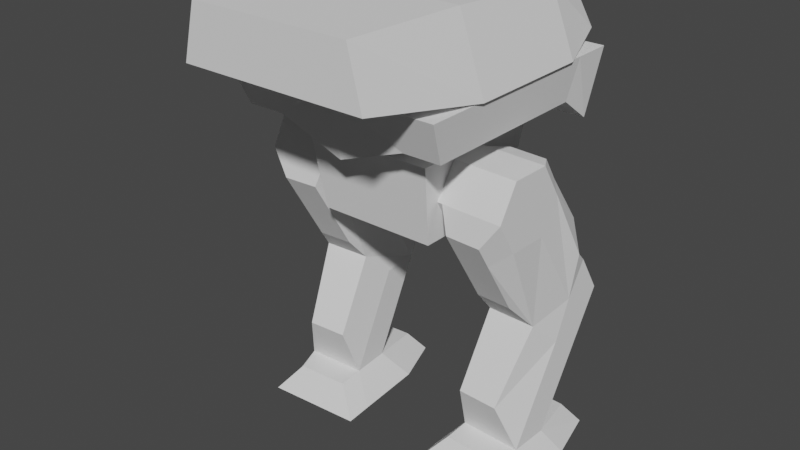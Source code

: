 # Source: crossbill.blend  (saved by Blender 2.80.75; exported with 4.5.12 LTS)
import bpy
from mathutils import Matrix  # noqa: F401  (used for matrix-valued properties, if any)

bpy.ops.wm.read_factory_settings(use_empty=True)
scene = bpy.context.scene
scene.name = 'Scene'

# ---- collections
col_collection_1 = bpy.data.collections.new('Collection 1'); scene.collection.children.link(col_collection_1)

# ---- world
world_world = bpy.data.worlds.new('World'); scene.world = world_world
world_world.use_nodes = True; world_world.node_tree.nodes.clear()
_N = world_world.node_tree.nodes; _L = world_world.node_tree.links
n0 = _N.new('ShaderNodeOutputWorld'); n0.name = 'World Output'; n0.location = (300, 300)
n1 = _N.new('ShaderNodeBackground'); n1.name = 'Background'; n1.location = (10, 300)
n1.inputs[0].default_value = (0.05088, 0.05088, 0.05088, 1.0)
_L.new(n1.outputs[0], n0.inputs[0])
n0.is_active_output = True
world_world.color = (0.05088, 0.05088, 0.05088)
world_world.use_sun_shadow = False
world_world.sun_shadow_jitter_overblur = 0.0

# ---- meshes
me_cube_001 = bpy.data.meshes.new('Cube.001')
me_cube_001.from_pydata([(1.044, -1.244, 5.307), (1.041, -1.52, 5.943), (0.0, -1.244, 4.926), (0.0, -1.52, 5.943), (0.8148, 1.532, 5.307), (0.7718, 1.661, 5.943), (0.0, 1.532, 4.926), (0.0, 1.661, 5.943), (1.772, -0.594, 5.942), (1.377, -0.594, 7.074), (0.0, -0.594, 5.942), (0.0, -0.594, 7.074), (1.772, 1.406, 5.942), (1.377, 1.406, 6.939), (0.0, 1.406, 5.942), (0.0, 1.406, 6.939), (0.0, 2.347, 6.717), (0.0, 2.347, 6.134), (1.47, 2.347, 6.134), (1.128, 2.347, 6.717), (0.0, -2.435, 6.227), (1.459, -2.435, 6.227), (1.242, -2.435, 7.074), (0.0, -2.435, 7.074), (1.629, -1.244, 5.307), (1.727, -1.52, 5.943), (1.727, 1.661, 5.943), (1.629, 1.532, 5.307), (0.7718, 2.275, 5.943), (0.8148, 2.055, 4.926), (1.727, 2.275, 5.943), (1.629, 2.055, 4.926), (1.504, 2.09, 5.088), (1.571, 2.24, 5.781), (0.9491, 2.09, 5.088), (0.9199, 2.24, 5.781), (0.554, -0.557, 3.697), (0.5508, -0.7627, 4.926), (0.0, -0.557, 3.697), (0.0, -0.7627, 4.926), (0.0, 1.371, 3.697), (0.0, 1.468, 4.926), (0.0, 1.371, 3.697), (0.0, 1.468, 4.926), (0.9163, -0.557, 3.697), (1.015, -0.7627, 4.926), (1.015, 1.282, 4.926), (0.9163, 1.185, 3.697), (0.5942, 1.74, 4.926), (0.6372, 1.576, 3.909), (1.015, 1.479, 4.926), (0.9163, 1.315, 3.909), (1.068, -0.1322, 3.803), (0.8062, -0.0937, 3.781), (1.099, 0.4741, 3.816), (0.8374, 0.5126, 3.794), (1.116, 0.7657, 4.348), (0.8549, 0.8042, 4.326), (1.102, 0.451, 4.867), (0.841, 0.4895, 4.846), (1.071, -0.1553, 4.854), (0.8097, -0.1168, 4.832), (1.054, -0.4469, 4.322), (0.7923, -0.4084, 4.3), (2.03, -0.1752, 3.799), (2.062, 0.4311, 3.812), (2.079, 0.7228, 4.344), (2.065, 0.4081, 4.864), (2.034, -0.1982, 4.85), (2.017, -0.4899, 4.318), (1.195, 0.5567, 2.322), (1.134, 1.265, 2.512), (1.151, 1.556, 3.044), (1.961, 0.5239, 2.319), (2.097, 1.222, 2.508), (2.114, 1.513, 3.04), (1.118, 1.023, 1.896), (1.15, 1.63, 1.91), (1.167, 1.921, 2.442), (2.081, 0.9803, 1.893), (2.113, 1.587, 1.906), (2.13, 1.878, 2.438), (1.158, -0.06724, 1.183), (1.795, -0.1001, 1.18), (1.07, 0.2064, 0.4052), (1.101, 0.8127, 0.4184), (2.032, 0.1634, 0.4014), (2.064, 0.7697, 0.4146), (0.702, -0.02245, -0.02576), (0.7598, 1.097, -0.001408), (2.242, -0.1018, -0.03274), (2.3, 1.017, -0.008383), (1.857, 1.665, 0.2988), (1.275, 1.695, 0.3015), (2.111, 1.838, 0.00394), (1.037, 1.893, 0.008803), (1.06, -0.207, 0.3793), (1.894, -0.25, 0.3755), (0.692, -0.4359, -0.05163), (2.232, -0.5152, -0.05861), (1.571, 1.927, 5.849), (0.9199, 1.927, 5.849), (0.9491, 1.777, 5.156), (1.504, 1.777, 5.156), (2.173, 1.283, 3.237), (1.21, 1.325, 3.243), (1.257, 1.031, 4.407), (1.247, 0.8041, 4.781), (1.858, 0.9998, 4.404), (1.848, 0.7731, 4.778), (1.325, 1.501, 3.673), (1.926, 1.471, 3.668), (1.188, -0.5246, 3.921), (1.197, -0.3153, 3.575), (1.743, -0.5532, 3.918), (1.752, -0.3439, 3.573), (1.775, 0.1819, 2.705), (1.22, 0.2105, 2.708), (1.335, 1.8, 1.634), (1.345, 1.968, 1.94), (1.815, 1.776, 1.632), (1.825, 1.944, 1.938), (1.787, 1.305, 0.7724), (1.306, 1.33, 0.7745), (1.086, 0.477, 0.8992), (1.114, 1.03, 0.815), (2.051, 0.4788, 0.9771), (2.079, 1.017, 0.8666)], [], [(0, 1, 3, 2), (2, 3, 7, 6), (6, 7, 5, 4), (0, 4, 27, 24), (2, 6, 4, 0), (7, 3, 1, 5), (11, 10, 20, 23), (10, 11, 15, 14), (13, 12, 18, 19), (12, 13, 9, 8), (10, 14, 12, 8), (15, 11, 9, 13), (17, 16, 19, 18), (12, 14, 17, 18), (15, 13, 19, 16), (14, 15, 16, 17), (21, 22, 23, 20), (8, 9, 22, 21), (9, 11, 23, 22), (10, 8, 21, 20), (27, 26, 25, 24), (5, 1, 25, 26), (5, 26, 30, 28), (1, 0, 24, 25), (31, 29, 34, 32), (26, 27, 31, 30), (27, 4, 29, 31), (4, 5, 28, 29), (34, 35, 101, 102), (36, 37, 39, 38), (38, 39, 43, 42), (42, 43, 41, 40), (36, 40, 47, 44), (38, 42, 40, 36), (43, 39, 37, 41), (47, 46, 45, 44), (41, 37, 45, 46), (41, 46, 50, 48), (37, 36, 44, 45), (49, 48, 50, 51), (46, 47, 51, 50), (47, 40, 49, 51), (40, 41, 48, 49), (52, 53, 55, 54), (54, 55, 57, 56), (56, 57, 59, 58), (58, 59, 61, 60), (55, 53, 63, 61, 59, 57), (60, 61, 63, 62), (62, 63, 53, 52), (105, 56, 106, 110), (64, 65, 66, 67, 68, 69), (70, 73, 116, 117), (58, 60, 68, 67), (104, 105, 110, 111), (60, 62, 69, 68), (65, 64, 73, 74), (74, 73, 79, 80), (72, 75, 81, 78), (66, 65, 74, 104), (64, 69, 114, 115), (54, 56, 105, 71), (52, 54, 71, 70), (77, 78, 119, 118), (81, 80, 120, 121), (70, 71, 77, 76), (79, 73, 83, 126), (75, 74, 80, 81), (71, 72, 78, 77), (87, 91, 94, 92), (83, 82, 84, 86), (73, 70, 82, 83), (80, 79, 126, 127), (70, 76, 124, 82), (76, 77, 125, 124), (88, 89, 91, 90), (87, 86, 90, 91), (90, 86, 97, 99), (84, 85, 89, 88), (93, 92, 94, 95), (89, 85, 93, 95), (85, 87, 92, 93), (91, 89, 95, 94), (97, 96, 98, 99), (86, 84, 96, 97), (88, 90, 99, 98), (84, 88, 98, 96), (29, 28, 35, 34), (28, 30, 33, 35), (30, 31, 32, 33), (102, 101, 100, 103), (32, 34, 102, 103), (33, 32, 103, 100), (35, 33, 100, 101), (106, 107, 109, 108), (104, 74, 75), (105, 104, 75, 72), (71, 105, 72), (106, 108, 111, 110), (58, 67, 109, 107), (67, 66, 108, 109), (56, 58, 107, 106), (66, 104, 111, 108), (112, 113, 115, 114), (115, 113, 117, 116), (52, 70, 117, 113), (73, 64, 115, 116), (62, 52, 113, 112), (69, 62, 112, 114), (118, 119, 121, 120), (118, 120, 122, 123), (85, 125, 123), (78, 81, 121, 119), (80, 127, 122, 120), (87, 85, 123, 122), (124, 125, 85, 84), (123, 125, 77, 118), (82, 124, 84), (126, 83, 86), (122, 127, 87), (127, 126, 86, 87)])
_uv = me_cube_001.uv_layers.new(name='UVMap')
_uv.uv.foreach_set('vector', [0.9057, 0.518, 0.9653, 0.5183, 0.9653, 0.6077, 0.8748, 0.6083, 0.5114, 0.634, 0.5988, 0.6103, 0.5988, 0.8834, 0.5114, 0.8723, 0.0004327, 0.8953, 0.08847, 0.8955, 0.08847, 0.9617, 0.03271, 0.9654, 0.416, 0.6339, 0.4342, 0.8723, 0.3643, 0.8719, 0.3658, 0.6336, 0.5114, 0.634, 0.5114, 0.8723, 0.4342, 0.8723, 0.416, 0.6339, 0.5988, 0.8834, 0.5988, 0.6103, 0.6882, 0.6103, 0.665, 0.8834, 0.2464, 0.2787, 0.1528, 0.2874, 0.1587, 0.1284, 0.2329, 0.1216, 0.1528, 0.2874, 0.2464, 0.2787, 0.2452, 0.4437, 0.1641, 0.4497, 0.6948, 0.9834, 0.6987, 0.8915, 0.7803, 0.9198, 0.7803, 0.9778, 0.6987, 0.8915, 0.6948, 0.9834, 0.5228, 0.9871, 0.5272, 0.8843, 0.1528, 0.2874, 0.1641, 0.4497, 0.01659, 0.47, 0.0004327, 0.2944, 0.2452, 0.4437, 0.2464, 0.2787, 0.3635, 0.2749, 0.3635, 0.4499, 0.1823, 0.5282, 0.2339, 0.5258, 0.2385, 0.6256, 0.1882, 0.6583, 0.01659, 0.47, 0.1641, 0.4497, 0.1823, 0.5282, 0.0557, 0.5502, 0.2452, 0.4437, 0.3635, 0.4499, 0.3347, 0.5355, 0.2339, 0.5258, 0.1641, 0.4497, 0.2452, 0.4437, 0.2339, 0.5258, 0.1823, 0.5282, 0.1469, 0.0004327, 0.2229, 0.01265, 0.2329, 0.1216, 0.1587, 0.1284, 0.5272, 0.8843, 0.5228, 0.9871, 0.3643, 0.9844, 0.3669, 0.9094, 0.3635, 0.2749, 0.2464, 0.2787, 0.2329, 0.1216, 0.342, 0.1138, 0.1528, 0.2874, 0.0004327, 0.2944, 0.02744, 0.1265, 0.1587, 0.1284, 0.8023, 0.8723, 0.7471, 0.8834, 0.7471, 0.6103, 0.8023, 0.634, 0.665, 0.8834, 0.6882, 0.6103, 0.7471, 0.6103, 0.7471, 0.8834, 0.2482, 0.7421, 0.2562, 0.7099, 0.307, 0.6591, 0.307, 0.8042, 0.914, 0.2197, 0.9735, 0.22, 0.9735, 0.2702, 0.914, 0.2786, 0.246, 0.9666, 0.246, 0.8967, 0.2602, 0.9082, 0.2602, 0.9558, 0.2562, 0.7099, 0.2257, 0.7044, 0.1548, 0.6604, 0.307, 0.6591, 0.2257, 0.7044, 0.2194, 0.7449, 0.1587, 0.7806, 0.1548, 0.6604, 0.2194, 0.7449, 0.2482, 0.7421, 0.307, 0.8042, 0.1587, 0.7806, 0.8688, 0.5666, 0.7681, 0.5498, 0.7952, 0.5254, 0.8277, 0.5235, 0.246, 0.8446, 0.353, 0.8448, 0.353, 0.8921, 0.246, 0.8921, 0.6776, 0.05012, 0.8327, 0.00297, 0.8431, 0.154, 0.7749, 0.2137, 0.7749, 0.2137, 0.8431, 0.154, 0.8452, 0.1546, 0.7737, 0.2178, 0.6295, 0.07772, 0.7737, 0.2178, 0.6848, 0.2472, 0.598, 0.09577, 0.6776, 0.05012, 0.7749, 0.2137, 0.7737, 0.2178, 0.6295, 0.07772, 0.8431, 0.154, 0.8327, 0.00297, 0.8736, 0.0004327, 0.8452, 0.1546, 0.8739, 0.4539, 0.7681, 0.4622, 0.7681, 0.2867, 0.8739, 0.3044, 0.8452, 0.1546, 0.8736, 0.0004327, 0.9131, 0.0004327, 0.9131, 0.1747, 0.8452, 0.1546, 0.9131, 0.1747, 0.893, 0.184, 0.8688, 0.176, 0.353, 0.8448, 0.246, 0.8446, 0.246, 0.8135, 0.353, 0.805, 0.8366, 0.2485, 0.8685, 0.1765, 0.893, 0.184, 0.8758, 0.263, 0.9131, 0.1747, 0.8802, 0.2858, 0.8758, 0.263, 0.893, 0.184, 0.9996, 0.5183, 0.9996, 0.5986, 0.9661, 0.5485, 0.9782, 0.518, 0.7737, 0.2178, 0.8452, 0.1546, 0.8685, 0.1765, 0.8366, 0.2485, 0.7672, 0.4326, 0.7565, 0.4518, 0.7105, 0.4315, 0.7212, 0.4123, 0.7212, 0.4123, 0.7348, 0.4295, 0.6945, 0.4595, 0.6808, 0.4423, 0.6808, 0.4423, 0.7052, 0.4393, 0.7051, 0.4956, 0.6807, 0.4986, 0.6807, 0.4986, 0.7009, 0.4846, 0.7284, 0.5337, 0.7082, 0.5476, 0.2, 0.9093, 0.1548, 0.8832, 0.1548, 0.8311, 0.2, 0.805, 0.2451, 0.8311, 0.2451, 0.8832, 0.9667, 0.1959, 0.9661, 0.2186, 0.914, 0.2188, 0.9146, 0.1961, 0.8649, 0.9372, 0.8875, 0.94, 0.8875, 0.9921, 0.8649, 0.9893, 0.6764, 0.3395, 0.6808, 0.4423, 0.6543, 0.4347, 0.6505, 0.3688, 0.1211, 0.7372, 0.07603, 0.7634, 0.03064, 0.7374, 0.03087, 0.6852, 0.07592, 0.6591, 0.121, 0.6851, 0.9969, 0.809, 0.9969, 0.8748, 0.9523, 0.86, 0.9525, 0.8123, 0.6807, 0.4986, 0.7082, 0.5476, 0.63, 0.5907, 0.6025, 0.5416, 0.6006, 0.3087, 0.6764, 0.3395, 0.6505, 0.3688, 0.6061, 0.3535, 0.9667, 0.1959, 0.9146, 0.1961, 0.9146, 0.1133, 0.9667, 0.1131, 0.07603, 0.7634, 0.1211, 0.7372, 0.1373, 0.8767, 0.0769, 0.8944, 0.2128, 0.9274, 0.2128, 0.9905, 0.1669, 0.9608, 0.1548, 0.9101, 0.855, 0.9018, 0.829, 0.8233, 0.8864, 0.8041, 0.9124, 0.8826, 0.03064, 0.7374, 0.07603, 0.7634, 0.0769, 0.8944, 0.03887, 0.8442, 0.1211, 0.7372, 0.121, 0.6851, 0.1539, 0.711, 0.154, 0.7457, 0.7212, 0.4123, 0.6808, 0.4423, 0.6764, 0.3395, 0.7071, 0.2867, 0.7672, 0.4326, 0.7212, 0.4123, 0.7071, 0.2867, 0.7672, 0.2969, 0.9012, 0.338, 0.9106, 0.2867, 0.9329, 0.3267, 0.9275, 0.3563, 0.8864, 0.8041, 0.8968, 0.753, 0.9346, 0.7469, 0.9286, 0.7763, 0.1473, 0.8953, 0.1473, 0.9584, 0.08933, 0.9756, 0.1014, 0.9249, 0.8578, 0.7185, 0.8032, 0.7211, 0.8223, 0.6103, 0.8756, 0.6306, 0.829, 0.8233, 0.8394, 0.7722, 0.8968, 0.753, 0.8864, 0.8041, 0.8941, 0.9364, 0.855, 0.9018, 0.9124, 0.8826, 0.9514, 0.9172, 0.5226, 0.1075, 0.4794, 0.08309, 0.4544, 0.06236, 0.4613, 0.06589, 0.5764, 0.2739, 0.5323, 0.3551, 0.4207, 0.3107, 0.4871, 0.188, 0.914, 0.0004327, 0.9798, 0.0007501, 0.9798, 0.1123, 0.925, 0.1123, 0.8968, 0.753, 0.8578, 0.7185, 0.8756, 0.6306, 0.9171, 0.6533, 0.5971, 0.5317, 0.5056, 0.542, 0.4488, 0.3873, 0.5323, 0.3551, 0.5056, 0.542, 0.4492, 0.6095, 0.3869, 0.4398, 0.4488, 0.3873, 0.466, 0.1109, 0.451, 0.0825, 0.4794, 0.08309, 0.4932, 0.115, 0.5226, 0.1075, 0.4871, 0.188, 0.4932, 0.115, 0.4794, 0.08309, 0.4932, 0.115, 0.4871, 0.188, 0.4917, 0.1341, 0.5031, 0.1458, 0.416, 0.08341, 0.4564, 0.0004327, 0.451, 0.0825, 0.466, 0.1109, 0.45, 0.06058, 0.4613, 0.06589, 0.4544, 0.06236, 0.4408, 0.0465, 0.451, 0.0825, 0.4564, 0.0004327, 0.45, 0.06058, 0.4408, 0.0465, 0.4564, 0.0004327, 0.5226, 0.1075, 0.4613, 0.06589, 0.45, 0.06058, 0.4794, 0.08309, 0.451, 0.0825, 0.4408, 0.0465, 0.4544, 0.06236, 0.4917, 0.1341, 0.4778, 0.1265, 0.4816, 0.1233, 0.5031, 0.1458, 0.4871, 0.188, 0.416, 0.08341, 0.4778, 0.1265, 0.4917, 0.1341, 0.466, 0.1109, 0.4932, 0.115, 0.5031, 0.1458, 0.4816, 0.1233, 0.416, 0.08341, 0.466, 0.1109, 0.4816, 0.1233, 0.4778, 0.1265, 0.246, 0.8967, 0.3353, 0.893, 0.3211, 0.9057, 0.2602, 0.9082, 0.3353, 0.893, 0.3353, 0.975, 0.3211, 0.9615, 0.3211, 0.9057, 0.3353, 0.975, 0.246, 0.9666, 0.2602, 0.9558, 0.3211, 0.9615, 0.8032, 0.9397, 0.864, 0.9372, 0.864, 0.9931, 0.8032, 0.9873, 0.8688, 0.4631, 0.8688, 0.5666, 0.8277, 0.5235, 0.8331, 0.4983, 0.7697, 0.4663, 0.8688, 0.4631, 0.8331, 0.4983, 0.8012, 0.4942, 0.7681, 0.5498, 0.7697, 0.4663, 0.8012, 0.4942, 0.7952, 0.5254, 0.6543, 0.4347, 0.6537, 0.4744, 0.598, 0.4725, 0.5993, 0.432, 0.9889, 0.1131, 0.9889, 0.1763, 0.9676, 0.1287, 0.3622, 0.8988, 0.3622, 0.9816, 0.3364, 0.9757, 0.3362, 0.893, 0.2351, 0.9101, 0.2351, 0.9734, 0.2136, 0.9576, 0.6543, 0.4347, 0.5993, 0.432, 0.6061, 0.3535, 0.6505, 0.3688, 0.6807, 0.4986, 0.6025, 0.5416, 0.605, 0.5016, 0.6537, 0.4744, 0.03087, 0.6852, 0.03064, 0.7374, 0.0005293, 0.7445, 0.0008944, 0.707, 0.6808, 0.4423, 0.6807, 0.4986, 0.6537, 0.4744, 0.6543, 0.4347, 0.03064, 0.7374, 0.03887, 0.8442, 0.0004327, 0.8198, 0.0005293, 0.7445, 0.3556, 0.6591, 0.3556, 0.6938, 0.3079, 0.6938, 0.3079, 0.6591, 0.3079, 0.6938, 0.3556, 0.6938, 0.3556, 0.7809, 0.3079, 0.7809, 0.9503, 0.4262, 0.9675, 0.2867, 0.9763, 0.3304, 0.9763, 0.4175, 0.1373, 0.8767, 0.1211, 0.7372, 0.154, 0.7457, 0.154, 0.8327, 0.9503, 0.4784, 0.9503, 0.4262, 0.9763, 0.4175, 0.9763, 0.4521, 0.9873, 0.8756, 0.9873, 0.9584, 0.9524, 0.9464, 0.9523, 0.8987, 0.9936, 0.6945, 0.9936, 0.7245, 0.9523, 0.7245, 0.9523, 0.6945, 0.9936, 0.6945, 0.9523, 0.6945, 0.9523, 0.6103, 0.9936, 0.6103, 0.8748, 0.4816, 0.8818, 0.4434, 0.9123, 0.439, 0.9955, 0.7254, 0.9955, 0.8081, 0.9523, 0.7819, 0.9523, 0.7406, 0.8968, 0.753, 0.9171, 0.6533, 0.9514, 0.6644, 0.9346, 0.7469, 0.9495, 0.5172, 0.8748, 0.4816, 0.9123, 0.439, 0.9495, 0.457, 0.4488, 0.3873, 0.3869, 0.4398, 0.3643, 0.3783, 0.4207, 0.3107, 0.9123, 0.439, 0.8818, 0.4434, 0.9012, 0.338, 0.9275, 0.3563, 0.5323, 0.3551, 0.4488, 0.3873, 0.4207, 0.3107, 0.5816, 0.1777, 0.5764, 0.2739, 0.4871, 0.188, 0.5971, 0.03864, 0.5968, 0.09948, 0.5226, 0.1075, 0.5968, 0.09948, 0.5816, 0.1777, 0.4871, 0.188, 0.5226, 0.1075])
me_cube_001.use_remesh_preserve_volume = False
me_cube_001.use_remesh_preserve_attributes = False
me_cube_001.use_mirror_vertex_groups = False
me_cube_001.update()
arm_armature = bpy.data.armatures.new('Armature')  # bones are not reproduced

# ---- objects
ob_armature = bpy.data.objects.new('Armature', arm_armature)
ob_cube = bpy.data.objects.new('Cube', me_cube_001)

# ---- transforms, parenting, visibility, modifiers, constraints
ob_armature.location = (0.0, 0.0, 0.0)
ob_armature.lineart.crease_threshold = 0.0
ob_cube.parent = ob_armature
ob_cube.location = (0.0, 0.0, 0.0)
ob_cube.lineart.crease_threshold = 0.0
_vg = ob_cube.vertex_groups.new(name='foot.R')
_vg.add([84, 85, 86, 87, 88, 89, 90, 91, 92, 93, 94, 95, 96, 97, 98, 99], 1.0, 'REPLACE')
_vg = ob_cube.vertex_groups.new(name='shin.R')
_vg.add([70, 71, 72, 73, 74, 75, 76, 77, 78, 79, 80, 81, 82, 83, 118, 119, 120, 121, 122, 123, 124, 125, 126, 127], 1.0, 'REPLACE')
_vg = ob_cube.vertex_groups.new(name='femur.R')
_vg.add([52, 53, 54, 55, 56, 57, 58, 59, 60, 61, 62, 63, 64, 65, 66, 67, 68, 69, 70, 71, 73, 74, 104, 105, 106, 107, 108, 109, 110, 111, 112, 113, 114, 115, 116, 117], 1.0, 'REPLACE')
_vg = ob_cube.vertex_groups.new(name='Pelvis')
_vg.add([36, 37, 38, 39, 40, 41, 42, 43, 44, 45, 46, 47, 48, 49, 50, 51], 1.0, 'REPLACE')
_vg = ob_cube.vertex_groups.new(name='Turret')
_vg.add([0, 1, 2, 3, 4, 5, 6, 7, 8, 9, 10, 11, 12, 13, 14, 15, 16, 17, 18, 19, 20, 21, 22, 23, 24, 25, 26, 27, 28, 29, 30, 31, 32, 33, 34, 35, 100, 101, 102, 103], 1.0, 'REPLACE')
_m = ob_cube.modifiers.new('Mirror', 'MIRROR')
_m.use_clip = True
_m = ob_cube.modifiers.new('Armature', 'ARMATURE')
_m.object = ob_armature

# ---- collection membership
col_collection_1.objects.link(ob_armature)
col_collection_1.objects.link(ob_cube)

# ---- scene / render settings (as saved in the file)
scene.frame_start = 1; scene.frame_end = 35; scene.frame_set(1)
scene.render.engine = 'BLENDER_EEVEE_NEXT'
scene.cycles.use_denoising = False
scene.cycles.samples = 128
scene.cycles.sampling_pattern = 'TABULATED_SOBOL'
scene.cycles.use_adaptive_sampling = False
scene.cycles.use_light_tree = False
scene.view_settings.view_transform = 'Filmic'
bpy.context.view_layer.update()

# ---- added for rendering (the .blend has no active camera and no usable light): camera, sun
cam_auto = bpy.data.cameras.new('AutoCamera')
cam_auto.lens = 50.0
cam_auto.sensor_width = 36.0
cam_auto.clip_end = 1000.0
ob_auto_camera = bpy.data.objects.new('AutoCamera', cam_auto)
scene.collection.objects.link(ob_auto_camera)
ob_auto_camera.location = (9.01339, -10.8602, 10.7184)
ob_auto_camera.rotation_euler = (1.09748, -7.21219e-08, 0.694738)
scene.camera = ob_auto_camera
light_auto_sun = bpy.data.lights.new('AutoSun', 'SUN')
light_auto_sun.energy = 3.0
light_auto_sun.angle = 0.0523599
ob_auto_sun = bpy.data.objects.new('AutoSun', light_auto_sun)
scene.collection.objects.link(ob_auto_sun)
ob_auto_sun.rotation_euler = (0.872665, 0.174533, 0.523599)
bpy.context.view_layer.update()
